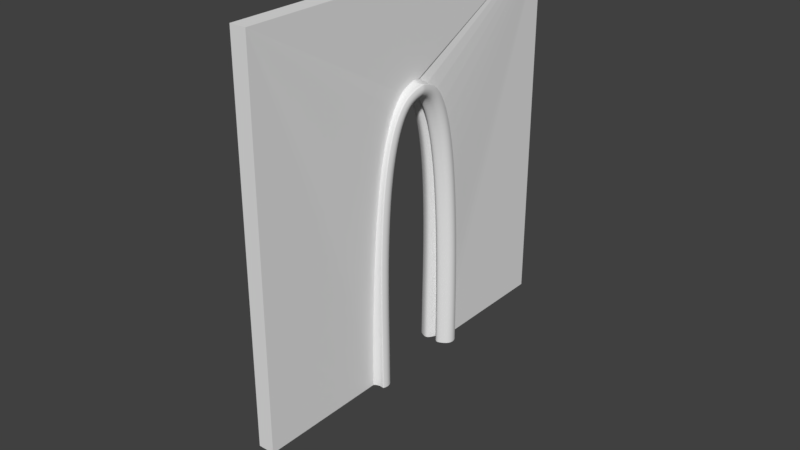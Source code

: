 # Source: Church_Arch_Door_4x4x0.2.blend  (saved by Blender 2.79.0; exported with 4.5.12 LTS)
import bpy
from mathutils import Matrix  # noqa: F401  (used for matrix-valued properties, if any)

bpy.ops.wm.read_factory_settings(use_empty=True)
scene = bpy.context.scene
scene.name = 'Scene'

# ---- collections
col_collection_1 = bpy.data.collections.new('Collection 1'); scene.collection.children.link(col_collection_1)
col_collection_1.hide_render = True
col_collection_1.hide_viewport = True
col_collection_2 = bpy.data.collections.new('Collection 2'); scene.collection.children.link(col_collection_2)

# ---- world
world_world = bpy.data.worlds.new('World'); scene.world = world_world
world_world.color = (0.05088, 0.05088, 0.05088)
world_world.use_sun_shadow = False
world_world.sun_shadow_jitter_overblur = 0.0
world_world.cycles.sampling_method = 'MANUAL'

# ---- meshes
me_lod_a_door = bpy.data.meshes.new('LOD_A_Door')
me_lod_a_door.from_pydata([(0.0, 4.0, 0.0), (3.116e-08, 4.0, 4.0), (3.116e-08, 0.0, 4.0), (0.0, 0.0, 0.0), (0.1742, 0.0, 0.0), (0.1742, 0.0, 4.0), (0.1742, 4.0, 4.0), (0.1742, 4.0, 0.0), (-2.377e-07, 2.004, 2.973), (0.01219, 2.14, 2.935), (0.02014, 2.252, 2.825), (0.02447, 2.34, 2.652), (0.02578, 2.408, 2.428), (0.02467, 2.458, 2.162), (0.02175, 2.493, 1.865), (0.01762, 2.515, 1.546), (0.01289, 2.528, 1.217), (0.008157, 2.533, 0.8876), (0.004028, 2.533, 0.568), (0.001108, 2.532, 0.2687), (0.0, 2.53, 0.0), (-2.377e-07, 1.996, 2.973), (0.01219, 1.86, 2.935), (0.02014, 1.748, 2.825), (0.02447, 1.66, 2.652), (0.02578, 1.592, 2.428), (0.02467, 1.542, 2.162), (0.02175, 1.507, 1.865), (0.01762, 1.485, 1.546), (0.01289, 1.472, 1.217), (0.008157, 1.467, 0.8876), (0.004028, 1.467, 0.568), (0.001108, 1.468, 0.2687), (0.0, 1.47, 0.0), (0.1742, 2.53, 0.0), (0.1742, 2.004, 2.973), (0.1742, 1.996, 2.973), (0.1864, 2.14, 2.935), (0.1944, 2.252, 2.825), (0.1987, 2.34, 2.652), (0.2, 2.408, 2.428), (0.1989, 2.458, 2.162), (0.196, 2.493, 1.865), (0.1918, 2.515, 1.546), (0.1871, 2.528, 1.217), (0.1824, 2.533, 0.8876), (0.1782, 2.533, 0.568), (0.1753, 2.532, 0.2687), (0.1864, 1.86, 2.935), (0.1944, 1.748, 2.825), (0.1987, 1.66, 2.652), (0.2, 1.592, 2.428), (0.1989, 1.542, 2.162), (0.196, 1.507, 1.865), (0.1918, 1.485, 1.546), (0.1871, 1.472, 1.217), (0.1824, 1.467, 0.8876), (0.1782, 1.467, 0.568), (0.1753, 1.468, 0.2687), (0.1742, 1.47, 0.0)], [], [(1, 0, 20, 19, 18, 17, 16, 15, 14, 13, 12, 11, 10, 9, 8, 21, 22, 23, 24, 25, 26, 27, 28, 29, 30, 31, 32, 33, 3, 2), (1, 6, 7, 0), (6, 5, 4, 59, 58, 57, 56, 55, 54, 53, 52, 51, 50, 49, 48, 36, 35, 37, 38, 39, 40, 41, 42, 43, 44, 45, 46, 47, 34, 7), (24, 50, 51, 25), (11, 39, 38, 10), (2, 5, 6, 1), (25, 51, 52, 26), (12, 40, 39, 11), (3, 4, 5, 2), (26, 52, 53, 27), (13, 41, 40, 12), (27, 53, 54, 28), (14, 42, 41, 13), (0, 7, 34, 20), (28, 54, 55, 29), (15, 43, 42, 14), (29, 55, 56, 30), (16, 44, 43, 15), (30, 56, 57, 31), (17, 45, 44, 16), (31, 57, 58, 32), (18, 46, 45, 17), (8, 35, 36, 21), (32, 58, 59, 33), (19, 47, 46, 18), (33, 59, 4, 3), (20, 34, 47, 19), (21, 36, 48, 22), (22, 48, 49, 23), (9, 37, 35, 8), (23, 49, 50, 24), (10, 38, 37, 9)])
me_lod_a_door.use_remesh_preserve_volume = False
me_lod_a_door.use_remesh_preserve_attributes = False
me_lod_a_door.use_mirror_vertex_groups = False
me_lod_a_door.update()
me_lod_b_door = bpy.data.meshes.new('LOD_B_Door')
me_lod_b_door.from_pydata([(0.0, 4.0, 0.0), (3.116e-08, 4.0, 4.0), (3.116e-08, 0.0, 4.0), (0.0, 0.0, 0.0), (0.1742, 0.0, 0.0), (0.1742, 0.0, 4.0), (0.1742, 4.0, 4.0), (0.1742, 4.0, 0.0), (-2.377e-07, 2.004, 2.973), (0.01219, 2.14, 2.935), (0.02014, 2.252, 2.825), (0.02447, 2.34, 2.652), (0.02578, 2.408, 2.428), (0.02467, 2.458, 2.162), (0.02175, 2.493, 1.865), (0.01762, 2.515, 1.546), (0.01289, 2.528, 1.217), (0.008157, 2.533, 0.8876), (0.004028, 2.533, 0.568), (0.001108, 2.532, 0.2687), (0.0, 2.53, 0.0), (-2.377e-07, 1.996, 2.973), (0.01219, 1.86, 2.935), (0.02014, 1.748, 2.825), (0.02447, 1.66, 2.652), (0.02578, 1.592, 2.428), (0.02467, 1.542, 2.162), (0.02175, 1.507, 1.865), (0.01762, 1.485, 1.546), (0.01289, 1.472, 1.217), (0.008157, 1.467, 0.8876), (0.004028, 1.467, 0.568), (0.001108, 1.468, 0.2687), (0.0, 1.47, 0.0), (0.1742, 2.53, 0.0), (0.1742, 2.004, 2.973), (0.1742, 1.996, 2.973), (0.1864, 2.14, 2.935), (0.1944, 2.252, 2.825), (0.1987, 2.34, 2.652), (0.2, 2.408, 2.428), (0.1989, 2.458, 2.162), (0.196, 2.493, 1.865), (0.1918, 2.515, 1.546), (0.1871, 2.528, 1.217), (0.1824, 2.533, 0.8876), (0.1782, 2.533, 0.568), (0.1753, 2.532, 0.2687), (0.1864, 1.86, 2.935), (0.1944, 1.748, 2.825), (0.1987, 1.66, 2.652), (0.2, 1.592, 2.428), (0.1989, 1.542, 2.162), (0.196, 1.507, 1.865), (0.1918, 1.485, 1.546), (0.1871, 1.472, 1.217), (0.1824, 1.467, 0.8876), (0.1782, 1.467, 0.568), (0.1753, 1.468, 0.2687), (0.1742, 1.47, 0.0)], [], [(1, 0, 20, 19, 18, 17, 16, 15, 14, 13, 12, 11, 10, 9, 8, 21, 22, 23, 24, 25, 26, 27, 28, 29, 30, 31, 32, 33, 3, 2), (1, 6, 7, 0), (6, 5, 4, 59, 58, 57, 56, 55, 54, 53, 52, 51, 50, 49, 48, 36, 35, 37, 38, 39, 40, 41, 42, 43, 44, 45, 46, 47, 34, 7), (24, 50, 51, 25), (11, 39, 38, 10), (2, 5, 6, 1), (25, 51, 52, 26), (12, 40, 39, 11), (3, 4, 5, 2), (26, 52, 53, 27), (13, 41, 40, 12), (27, 53, 54, 28), (14, 42, 41, 13), (0, 7, 34, 20), (28, 54, 55, 29), (15, 43, 42, 14), (29, 55, 56, 30), (16, 44, 43, 15), (30, 56, 57, 31), (17, 45, 44, 16), (31, 57, 58, 32), (18, 46, 45, 17), (8, 35, 36, 21), (32, 58, 59, 33), (19, 47, 46, 18), (33, 59, 4, 3), (20, 34, 47, 19), (21, 36, 48, 22), (22, 48, 49, 23), (9, 37, 35, 8), (23, 49, 50, 24), (10, 38, 37, 9)])
me_lod_b_door.use_remesh_preserve_volume = False
me_lod_b_door.use_remesh_preserve_attributes = False
me_lod_b_door.use_mirror_vertex_groups = False
me_lod_b_door.update()

# ---- curves / text
cu_cube = bpy.data.curves.new('Cube', 'CURVE')
cu_cube.dimensions = '3D'
_sp = cu_cube.splines.new('POLY'); _sp.points.add(31)
_sp.points.foreach_set('co', [0.9907, 0.06022, -1.0, 0.0, 0.9627, -0.2079, -1.0, 0.0, 0.9082, -0.3882, -1.0, 0.0, 0.8193, -0.5542, -1.0, 0.0, 0.6999, -0.6999, -1.0, 0.0, 0.5542, -0.8193, -1.0, 0.0, 0.3882, -0.9082, -1.0, 0.0, 0.2079, -0.9627, -1.0, 0.0, 0.0543, -0.9907, -1.0, 0.0, -0.03168, -1.0, -1.0, 0.0, -0.08164, -0.9575, -1.0, 0.0, -0.1272, -0.8299, -1.0, 0.0, -0.185, -0.6664, -1.0, 0.0, -0.2715, -0.516, -1.0, 0.0, -0.3831, -0.3831, -1.0, 0.0, -0.5161, -0.2715, -1.0, 0.0, -0.6664, -0.185, -1.0, 0.0, -0.8299, -0.1272, -1.0, 0.0, -0.9575, -0.08164, -1.0, 0.0, -1.0, -0.03168, -1.0, 0.0, -0.9907, 0.0543, -1.0, 0.0, -0.9627, 0.2079, -1.0, 0.0, -0.9082, 0.3882, -1.0, 0.0, -0.8193, 0.5542, -1.0, 0.0, -0.6999, 0.6999, -1.0, 0.0, -0.5542, 0.8193, -1.0, 0.0, -0.3882, 0.9082, -1.0, 0.0, -0.2079, 0.9627, -1.0, 0.0, 0.06022, 0.9907, -1.0, 0.0, 0.4898, 1.0, -1.0, 0.0, 0.8724, 0.8724, -1.0, 0.0, 1.0, 0.4898, -1.0, 0.0])
_sp.order_v = 0
_sp.resolution_v = 0
_sp.use_cyclic_u = True
_sp.use_smooth = False
cu_cube.use_path_clamp = True
cu_cube.bevel_resolution = 0
cu_cube.fill_mode = 'HALF'
cu_church_arch_door_4x4x0_000 = bpy.data.curves.new('Church Arch Door 4x4x0.000', 'CURVE')
cu_church_arch_door_4x4x0_000.dimensions = '3D'
_sp = cu_church_arch_door_4x4x0_000.splines.new('POLY'); _sp.points.add(25)
_sp.points.foreach_set('co', [0.0, 2.53, 0.0, 0.0, 0.001108, 2.532, 0.2687, 0.0, 0.004028, 2.533, 0.568, 0.0, 0.008157, 2.533, 0.8876, 0.0, 0.01289, 2.528, 1.217, 0.0, 0.01762, 2.515, 1.546, 0.0, 0.02175, 2.493, 1.865, 0.0, 0.02467, 2.458, 2.162, 0.0, 0.02578, 2.408, 2.428, 0.0, 0.02447, 2.34, 2.652, 0.0, 0.02014, 2.252, 2.825, 0.0, 0.01219, 2.14, 2.935, 0.0, -2.377e-07, 2.004, 2.973, 0.0, -2.377e-07, 1.996, 2.973, 0.0, 0.01219, 1.86, 2.935, 0.0, 0.02014, 1.748, 2.825, 0.0, 0.02447, 1.66, 2.652, 0.0, 0.02578, 1.592, 2.428, 0.0, 0.02467, 1.542, 2.162, 0.0, 0.02175, 1.507, 1.865, 0.0, 0.01762, 1.485, 1.546, 0.0, 0.01289, 1.472, 1.217, 0.0, 0.008157, 1.467, 0.8876, 0.0, 0.004028, 1.467, 0.568, 0.0, 0.001108, 1.468, 0.2687, 0.0, 0.0, 1.47, 0.0, 0.0])
_sp.order_v = 0
_sp.resolution_v = 0
_sp.use_endpoint_u = True
_sp.use_smooth = False
cu_church_arch_door_4x4x0_000.use_path_clamp = True
cu_church_arch_door_4x4x0_000.bevel_mode = 'OBJECT'
cu_church_arch_door_4x4x0_000.bevel_resolution = 0
cu_church_arch_door_4x4x0_000.fill_mode = 'HALF'

# ---- objects
ob_lod_a_door = bpy.data.objects.new('LOD_A_Door', me_lod_a_door)
ob_mirror_point = bpy.data.objects.new('Mirror Point', None)
ob_lod_b_door = bpy.data.objects.new('LOD_B_Door', me_lod_b_door)
ob_door_frame_profile = bpy.data.objects.new('Door frame Profile', cu_cube)
ob_door_frame_path = bpy.data.objects.new('Door Frame Path', cu_church_arch_door_4x4x0_000)

# ---- transforms, parenting, visibility, modifiers, constraints
ob_lod_a_door.location = (0.0, 0.0, 0.0)
ob_lod_a_door.lineart.crease_threshold = 0.0
ob_mirror_point.location = (0.1, 2.0, 0.0)
ob_mirror_point.empty_image_offset = (0.0, 0.0)
ob_mirror_point.lineart.crease_threshold = 0.0
ob_lod_b_door.location = (0.0, 0.0, 0.0)
ob_lod_b_door.lineart.crease_threshold = 0.0
ob_door_frame_profile.location = (0.0, 2.53, 0.0)
ob_door_frame_profile.scale = (0.1, 0.1, 0.1)
ob_door_frame_profile.lineart.crease_threshold = 0.0
ob_door_frame_path.location = (0.0, 0.0, 0.0)
ob_door_frame_path.lineart.crease_threshold = 0.0
_m = ob_door_frame_path.modifiers.new('Subsurf', 'SUBSURF')
_m.uv_smooth = 'PRESERVE_CORNERS'
_m.quality = 2
_m.levels = 3
_m.show_only_control_edges = False
_m = ob_door_frame_path.modifiers.new('Mirror', 'MIRROR')
_m.mirror_object = ob_mirror_point
cu_church_arch_door_4x4x0_000.bevel_object = ob_door_frame_profile

# ---- collection membership
col_collection_1.objects.link(ob_lod_a_door)
col_collection_2.objects.link(ob_mirror_point)
col_collection_2.objects.link(ob_lod_b_door)
col_collection_2.objects.link(ob_door_frame_profile)
col_collection_2.objects.link(ob_door_frame_path)

# ---- scene / render settings (as saved in the file)
scene.frame_start = 1; scene.frame_end = 250; scene.frame_set(1)
scene.render.engine = 'BLENDER_EEVEE_NEXT'
scene.render.resolution_percentage = 50
scene.render.dither_intensity = 0.0
scene.cycles.use_denoising = False
scene.cycles.samples = 128
scene.cycles.sampling_pattern = 'TABULATED_SOBOL'
scene.cycles.use_adaptive_sampling = False
scene.cycles.use_light_tree = False
scene.cycles.blur_glossy = 0.0
scene.cycles.sample_clamp_indirect = 0.0
scene.view_settings.view_transform = 'Standard'
bpy.context.view_layer.update()

# ---- added for rendering (the .blend has no active camera and no usable light): camera, sun
cam_auto = bpy.data.cameras.new('AutoCamera')
cam_auto.lens = 50.0
cam_auto.sensor_width = 36.0
cam_auto.clip_end = 1000.0
ob_auto_camera = bpy.data.objects.new('AutoCamera', cam_auto)
scene.collection.objects.link(ob_auto_camera)
ob_auto_camera.location = (6.22664, -5.4565, 6.471)
ob_auto_camera.rotation_euler = (1.09748, -7.21219e-08, 0.694738)
scene.camera = ob_auto_camera
light_auto_sun = bpy.data.lights.new('AutoSun', 'SUN')
light_auto_sun.energy = 3.0
light_auto_sun.angle = 0.0523599
ob_auto_sun = bpy.data.objects.new('AutoSun', light_auto_sun)
scene.collection.objects.link(ob_auto_sun)
ob_auto_sun.rotation_euler = (0.872665, 0.174533, 0.523599)
bpy.context.view_layer.update()
